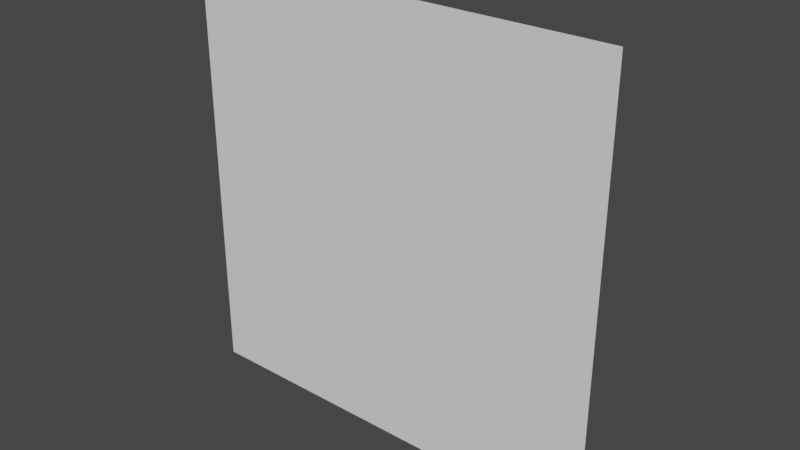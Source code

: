 # Source: fire_trap.blend  (saved by Blender 2.81.16; exported with 4.5.12 LTS)
import bpy
from mathutils import Matrix  # noqa: F401  (used for matrix-valued properties, if any)

bpy.ops.wm.read_factory_settings(use_empty=True)
scene = bpy.context.scene
scene.name = 'Scene'

# ---- collections
col_collection = bpy.data.collections.new('Collection'); scene.collection.children.link(col_collection)

# ---- world
world_world = bpy.data.worlds.new('World'); scene.world = world_world
world_world.use_nodes = True; world_world.node_tree.nodes.clear()
_N = world_world.node_tree.nodes; _L = world_world.node_tree.links
n0 = _N.new('ShaderNodeOutputWorld'); n0.name = 'World Output'; n0.location = (300, 300)
n1 = _N.new('ShaderNodeBackground'); n1.name = 'Background'; n1.location = (10, 300)
n1.inputs[0].default_value = (0.05088, 0.05088, 0.05088, 1.0)
_L.new(n1.outputs[0], n0.inputs[0])
n0.is_active_output = True
world_world.color = (0.05088, 0.05088, 0.05088)
world_world.use_sun_shadow = False
world_world.sun_shadow_jitter_overblur = 0.0

# ---- meshes
me_cylinder = bpy.data.meshes.new('Cylinder')
me_cylinder.from_pydata([(0.0, 0.75, -7.451e-09), (2.514e-08, 0.5369, 0.2), (0.1463, 0.7356, -7.451e-09), (0.1047, 0.5265, 0.2), (0.287, 0.6929, -7.451e-09), (0.2054, 0.496, 0.2), (0.4167, 0.6236, -7.451e-09), (0.2983, 0.4464, 0.2), (0.5303, 0.5303, -7.451e-09), (0.3796, 0.3796, 0.2), (0.6236, 0.4167, -7.451e-09), (0.4464, 0.2983, 0.2), (0.6929, 0.287, -7.451e-09), (0.496, 0.2054, 0.2), (0.7356, 0.1463, -7.451e-09), (0.5265, 0.1047, 0.2), (0.75, 5.662e-08, -7.451e-09), (0.5369, 1.115e-07, 0.2), (0.7356, -0.1463, -7.451e-09), (0.5265, -0.1047, 0.2), (0.6929, -0.287, -7.451e-09), (0.496, -0.2054, 0.2), (0.6236, -0.4167, -7.451e-09), (0.4464, -0.2983, 0.2), (0.5303, -0.5303, -7.451e-09), (0.3796, -0.3796, 0.2), (0.4167, -0.6236, -7.451e-09), (0.2983, -0.4464, 0.2), (0.287, -0.6929, -7.451e-09), (0.2054, -0.496, 0.2), (0.1463, -0.7356, -7.451e-09), (0.1047, -0.5265, 0.2), (-2.444e-07, -0.75, -7.451e-09), (-1.498e-07, -0.5369, 0.2), (-0.1463, -0.7356, -7.451e-09), (-0.1047, -0.5265, 0.2), (-0.287, -0.6929, -7.451e-09), (-0.2054, -0.496, 0.2), (-0.4167, -0.6236, -7.451e-09), (-0.2983, -0.4464, 0.2), (-0.5303, -0.5303, -7.451e-09), (-0.3796, -0.3796, 0.2), (-0.6236, -0.4167, -7.451e-09), (-0.4464, -0.2983, 0.2), (-0.6929, -0.287, -7.451e-09), (-0.496, -0.2054, 0.2), (-0.7356, -0.1463, -7.451e-09), (-0.5265, -0.1047, 0.2), (-0.75, 7.242e-07, -7.451e-09), (-0.5369, 5.893e-07, 0.2), (-0.7356, 0.1463, -7.451e-09), (-0.5265, 0.1047, 0.2), (-0.6929, 0.287, -7.451e-09), (-0.496, 0.2054, 0.2), (-0.6236, 0.4167, -7.451e-09), (-0.4464, 0.2983, 0.2), (-0.5303, 0.5303, -7.451e-09), (-0.3796, 0.3796, 0.2), (-0.4167, 0.6236, -7.451e-09), (-0.2983, 0.4464, 0.2), (-0.287, 0.6929, -7.451e-09), (-0.2054, 0.496, 0.2), (-0.1463, 0.7356, -7.451e-09), (-0.1047, 0.5265, 0.2), (2.514e-08, 0.5369, 0.02149), (0.1047, 0.5265, 0.02149), (0.2054, 0.496, 0.02149), (0.2983, 0.4464, 0.02149), (0.3796, 0.3796, 0.02149), (0.4464, 0.2983, 0.02149), (0.496, 0.2054, 0.02149), (0.5265, 0.1047, 0.02149), (0.5369, 1.115e-07, 0.02149), (0.5265, -0.1047, 0.02149), (0.496, -0.2054, 0.02149), (0.4464, -0.2983, 0.02149), (0.3796, -0.3796, 0.02149), (0.2983, -0.4464, 0.02149), (0.2054, -0.496, 0.02149), (0.1047, -0.5265, 0.02149), (-1.498e-07, -0.5369, 0.02149), (-0.1047, -0.5265, 0.02149), (-0.2054, -0.496, 0.02149), (-0.2983, -0.4464, 0.02149), (-0.3796, -0.3796, 0.02149), (-0.4464, -0.2983, 0.02149), (-0.496, -0.2054, 0.02149), (-0.5265, -0.1047, 0.02149), (-0.5369, 5.893e-07, 0.02149), (-0.5265, 0.1047, 0.02149), (-0.496, 0.2054, 0.02149), (-0.4464, 0.2983, 0.02149), (-0.3796, 0.3796, 0.02149), (-0.2983, 0.4464, 0.02149), (-0.2054, 0.496, 0.02149), (-0.1047, 0.5265, 0.02149), (2.514e-08, 0.5369, 0.02149), (0.1047, 0.5265, 0.02149), (0.2054, 0.496, 0.02149), (0.2983, 0.4464, 0.02149), (0.3796, 0.3796, 0.02149), (0.4464, 0.2983, 0.02149), (0.496, 0.2054, 0.02149), (0.5265, 0.1047, 0.02149), (0.5369, 1.115e-07, 0.02149), (0.5265, -0.1047, 0.02149), (0.496, -0.2054, 0.02149), (0.4464, -0.2983, 0.02149), (0.3796, -0.3796, 0.02149), (0.2983, -0.4464, 0.02149), (0.2054, -0.496, 0.02149), (0.1047, -0.5265, 0.02149), (-1.498e-07, -0.5369, 0.02149), (-0.1047, -0.5265, 0.02149), (-0.2054, -0.496, 0.02149), (-0.2983, -0.4464, 0.02149), (-0.3796, -0.3796, 0.02149), (-0.4464, -0.2983, 0.02149), (-0.496, -0.2054, 0.02149), (-0.5265, -0.1047, 0.02149), (-0.5369, 5.893e-07, 0.02149), (-0.5265, 0.1047, 0.02149), (-0.496, 0.2054, 0.02149), (-0.4464, 0.2983, 0.02149), (-0.3796, 0.3796, 0.02149), (-0.2983, 0.4464, 0.02149), (-0.2054, 0.496, 0.02149), (-0.1047, 0.5265, 0.02149), (1.257e-08, 0.6434, 0.1), (0.1255, 0.6311, 0.1), (0.2462, 0.5945, 0.1), (0.3575, 0.535, 0.1), (0.455, 0.455, 0.1), (0.535, 0.3575, 0.1), (0.5945, 0.2462, 0.1), (0.6311, 0.1255, 0.1), (0.6434, 8.404e-08, 0.1), (0.6311, -0.1255, 0.1), (0.5945, -0.2462, 0.1), (0.535, -0.3575, 0.1), (0.455, -0.455, 0.1), (0.3575, -0.535, 0.1), (0.2462, -0.5945, 0.1), (0.1255, -0.6311, 0.1), (-1.971e-07, -0.6434, 0.1), (-0.1255, -0.6311, 0.1), (-0.2462, -0.5945, 0.1), (-0.3575, -0.535, 0.1), (-0.455, -0.455, 0.1), (-0.535, -0.3575, 0.1), (-0.5945, -0.2462, 0.1), (-0.6311, -0.1255, 0.1), (-0.6434, 6.568e-07, 0.1), (-0.6311, 0.1255, 0.1), (-0.5945, 0.2462, 0.1), (-0.535, 0.3575, 0.1), (-0.455, 0.455, 0.1), (-0.3575, 0.535, 0.1), (-0.2462, 0.5945, 0.1), (-0.1255, 0.6311, 0.1)], [], [(128, 1, 3, 129), (129, 3, 5, 130), (130, 5, 7, 131), (131, 7, 9, 132), (132, 9, 11, 133), (133, 11, 13, 134), (134, 13, 15, 135), (135, 15, 17, 136), (136, 17, 19, 137), (137, 19, 21, 138), (138, 21, 23, 139), (139, 23, 25, 140), (140, 25, 27, 141), (141, 27, 29, 142), (142, 29, 31, 143), (143, 31, 33, 144), (144, 33, 35, 145), (145, 35, 37, 146), (146, 37, 39, 147), (147, 39, 41, 148), (148, 41, 43, 149), (149, 43, 45, 150), (150, 45, 47, 151), (151, 47, 49, 152), (152, 49, 51, 153), (153, 51, 53, 154), (154, 53, 55, 155), (155, 55, 57, 156), (156, 57, 59, 157), (157, 59, 61, 158), (158, 61, 63, 159), (159, 63, 1, 128), (27, 25, 76, 77), (9, 7, 67, 68), (53, 51, 89, 90), (35, 33, 80, 81), (17, 15, 71, 72), (61, 59, 93, 94), (43, 41, 84, 85), (25, 23, 75, 76), (7, 5, 66, 67), (51, 49, 88, 89), (33, 31, 79, 80), (15, 13, 70, 71), (59, 57, 92, 93), (41, 39, 83, 84), (23, 21, 74, 75), (5, 3, 65, 66), (49, 47, 87, 88), (31, 29, 78, 79), (13, 11, 69, 70), (57, 55, 91, 92), (39, 37, 82, 83), (21, 19, 73, 74), (1, 63, 95, 64), (3, 1, 64, 65), (47, 45, 86, 87), (29, 27, 77, 78), (11, 9, 68, 69), (55, 53, 90, 91), (37, 35, 81, 82), (19, 17, 72, 73), (63, 61, 94, 95), (45, 43, 85, 86), (86, 85, 117, 118), (95, 94, 126, 127), (73, 72, 104, 105), (82, 81, 113, 114), (91, 90, 122, 123), (69, 68, 100, 101), (78, 77, 109, 110), (87, 86, 118, 119), (65, 64, 96, 97), (64, 95, 127, 96), (74, 73, 105, 106), (83, 82, 114, 115), (92, 91, 123, 124), (70, 69, 101, 102), (79, 78, 110, 111), (88, 87, 119, 120), (66, 65, 97, 98), (75, 74, 106, 107), (84, 83, 115, 116), (93, 92, 124, 125), (71, 70, 102, 103), (80, 79, 111, 112), (89, 88, 120, 121), (67, 66, 98, 99), (76, 75, 107, 108), (85, 84, 116, 117), (94, 93, 125, 126), (72, 71, 103, 104), (81, 80, 112, 113), (90, 89, 121, 122), (68, 67, 99, 100), (77, 76, 108, 109), (62, 159, 128, 0), (60, 158, 159, 62), (58, 157, 158, 60), (56, 156, 157, 58), (54, 155, 156, 56), (52, 154, 155, 54), (50, 153, 154, 52), (48, 152, 153, 50), (46, 151, 152, 48), (44, 150, 151, 46), (42, 149, 150, 44), (40, 148, 149, 42), (38, 147, 148, 40), (36, 146, 147, 38), (34, 145, 146, 36), (32, 144, 145, 34), (30, 143, 144, 32), (28, 142, 143, 30), (26, 141, 142, 28), (24, 140, 141, 26), (22, 139, 140, 24), (20, 138, 139, 22), (18, 137, 138, 20), (16, 136, 137, 18), (14, 135, 136, 16), (12, 134, 135, 14), (10, 133, 134, 12), (8, 132, 133, 10), (6, 131, 132, 8), (4, 130, 131, 6), (2, 129, 130, 4), (0, 128, 129, 2)])
_uv = me_cylinder.uv_layers.new(name='UVMap')
_uv.uv.foreach_set('vector', [1.0, 0.75, 1.0, 1.0, 0.9688, 1.0, 0.9688, 0.75, 0.9688, 0.75, 0.9688, 1.0, 0.9375, 1.0, 0.9375, 0.75, 0.9375, 0.75, 0.9375, 1.0, 0.9062, 1.0, 0.9063, 0.75, 0.9063, 0.75, 0.9062, 1.0, 0.875, 1.0, 0.875, 0.75, 0.875, 0.75, 0.875, 1.0, 0.8438, 1.0, 0.8438, 0.75, 0.8438, 0.75, 0.8438, 1.0, 0.8125, 1.0, 0.8125, 0.75, 0.8125, 0.75, 0.8125, 1.0, 0.7812, 1.0, 0.7812, 0.75, 0.7812, 0.75, 0.7812, 1.0, 0.75, 1.0, 0.75, 0.75, 0.75, 0.75, 0.75, 1.0, 0.7188, 1.0, 0.7188, 0.75, 0.7188, 0.75, 0.7188, 1.0, 0.6875, 1.0, 0.6875, 0.75, 0.6875, 0.75, 0.6875, 1.0, 0.6562, 1.0, 0.6562, 0.75, 0.6562, 0.75, 0.6562, 1.0, 0.625, 1.0, 0.625, 0.75, 0.625, 0.75, 0.625, 1.0, 0.5938, 1.0, 0.5938, 0.75, 0.5938, 0.75, 0.5938, 1.0, 0.5625, 1.0, 0.5625, 0.75, 0.5625, 0.75, 0.5625, 1.0, 0.5312, 1.0, 0.5312, 0.75, 0.5312, 0.75, 0.5312, 1.0, 0.5, 1.0, 0.5, 0.75, 0.5, 0.75, 0.5, 1.0, 0.4688, 1.0, 0.4688, 0.75, 0.4688, 0.75, 0.4688, 1.0, 0.4375, 1.0, 0.4375, 0.75, 0.4375, 0.75, 0.4375, 1.0, 0.4062, 1.0, 0.4062, 0.75, 0.4062, 0.75, 0.4062, 1.0, 0.375, 1.0, 0.375, 0.75, 0.375, 0.75, 0.375, 1.0, 0.3438, 1.0, 0.3438, 0.75, 0.3438, 0.75, 0.3438, 1.0, 0.3125, 1.0, 0.3125, 0.75, 0.3125, 0.75, 0.3125, 1.0, 0.2812, 1.0, 0.2812, 0.75, 0.2812, 0.75, 0.2812, 1.0, 0.25, 1.0, 0.25, 0.75, 0.25, 0.75, 0.25, 1.0, 0.2188, 1.0, 0.2187, 0.75, 0.2187, 0.75, 0.2188, 1.0, 0.1875, 1.0, 0.1875, 0.75, 0.1875, 0.75, 0.1875, 1.0, 0.1562, 1.0, 0.1562, 0.75, 0.1562, 0.75, 0.1562, 1.0, 0.125, 1.0, 0.125, 0.75, 0.125, 0.75, 0.125, 1.0, 0.09375, 1.0, 0.09375, 0.75, 0.09375, 0.75, 0.09375, 1.0, 0.0625, 1.0, 0.0625, 0.75, 0.0625, 0.75, 0.0625, 1.0, 0.03125, 1.0, 0.03125, 0.75, 0.03125, 0.75, 0.03125, 1.0, 0.0, 1.0, 0.0, 0.75, 0.5938, 1.0, 0.625, 1.0, 0.625, 1.0, 0.5938, 1.0, 0.875, 1.0, 0.9062, 1.0, 0.9062, 1.0, 0.875, 1.0, 0.1875, 1.0, 0.2188, 1.0, 0.2188, 1.0, 0.1875, 1.0, 0.4688, 1.0, 0.5, 1.0, 0.5, 1.0, 0.4688, 1.0, 0.75, 1.0, 0.7812, 1.0, 0.7812, 1.0, 0.75, 1.0, 0.0625, 1.0, 0.09375, 1.0, 0.09375, 1.0, 0.0625, 1.0, 0.3438, 1.0, 0.375, 1.0, 0.375, 1.0, 0.3438, 1.0, 0.625, 1.0, 0.6562, 1.0, 0.6562, 1.0, 0.625, 1.0, 0.9062, 1.0, 0.9375, 1.0, 0.9375, 1.0, 0.9062, 1.0, 0.2188, 1.0, 0.25, 1.0, 0.25, 1.0, 0.2188, 1.0, 0.5, 1.0, 0.5312, 1.0, 0.5312, 1.0, 0.5, 1.0, 0.7812, 1.0, 0.8125, 1.0, 0.8125, 1.0, 0.7812, 1.0, 0.09375, 1.0, 0.125, 1.0, 0.125, 1.0, 0.09375, 1.0, 0.375, 1.0, 0.4062, 1.0, 0.4062, 1.0, 0.375, 1.0, 0.6562, 1.0, 0.6875, 1.0, 0.6875, 1.0, 0.6562, 1.0, 0.9375, 1.0, 0.9688, 1.0, 0.9688, 1.0, 0.9375, 1.0, 0.25, 1.0, 0.2812, 1.0, 0.2812, 1.0, 0.25, 1.0, 0.5312, 1.0, 0.5625, 1.0, 0.5625, 1.0, 0.5312, 1.0, 0.8125, 1.0, 0.8438, 1.0, 0.8438, 1.0, 0.8125, 1.0, 0.125, 1.0, 0.1562, 1.0, 0.1562, 1.0, 0.125, 1.0, 0.4062, 1.0, 0.4375, 1.0, 0.4375, 1.0, 0.4062, 1.0, 0.6875, 1.0, 0.7188, 1.0, 0.7188, 1.0, 0.6875, 1.0, 0.0, 1.0, 0.03125, 1.0, 0.03125, 1.0, 0.0, 1.0, 0.9688, 1.0, 1.0, 1.0, 1.0, 1.0, 0.9688, 1.0, 0.2812, 1.0, 0.3125, 1.0, 0.3125, 1.0, 0.2812, 1.0, 0.5625, 1.0, 0.5938, 1.0, 0.5938, 1.0, 0.5625, 1.0, 0.8438, 1.0, 0.875, 1.0, 0.875, 1.0, 0.8438, 1.0, 0.1562, 1.0, 0.1875, 1.0, 0.1875, 1.0, 0.1562, 1.0, 0.4375, 1.0, 0.4688, 1.0, 0.4688, 1.0, 0.4375, 1.0, 0.7188, 1.0, 0.75, 1.0, 0.75, 1.0, 0.7188, 1.0, 0.03125, 1.0, 0.0625, 1.0, 0.0625, 1.0, 0.03125, 1.0, 0.3125, 1.0, 0.3438, 1.0, 0.3438, 1.0, 0.3125, 1.0, 0.3125, 1.0, 0.3438, 1.0, 0.3438, 1.0, 0.3125, 1.0, 0.03125, 1.0, 0.0625, 1.0, 0.0625, 1.0, 0.03125, 1.0, 0.7188, 1.0, 0.75, 1.0, 0.75, 1.0, 0.7188, 1.0, 0.4375, 1.0, 0.4688, 1.0, 0.4688, 1.0, 0.4375, 1.0, 0.1562, 1.0, 0.1875, 1.0, 0.1875, 1.0, 0.1562, 1.0, 0.8438, 1.0, 0.875, 1.0, 0.875, 1.0, 0.8438, 1.0, 0.5625, 1.0, 0.5938, 1.0, 0.5938, 1.0, 0.5625, 1.0, 0.2812, 1.0, 0.3125, 1.0, 0.3125, 1.0, 0.2812, 1.0, 0.9688, 1.0, 1.0, 1.0, 1.0, 1.0, 0.9688, 1.0, 0.0, 1.0, 0.03125, 1.0, 0.03125, 1.0, 0.0, 1.0, 0.6875, 1.0, 0.7188, 1.0, 0.7188, 1.0, 0.6875, 1.0, 0.4062, 1.0, 0.4375, 1.0, 0.4375, 1.0, 0.4062, 1.0, 0.125, 1.0, 0.1562, 1.0, 0.1562, 1.0, 0.125, 1.0, 0.8125, 1.0, 0.8438, 1.0, 0.8438, 1.0, 0.8125, 1.0, 0.5312, 1.0, 0.5625, 1.0, 0.5625, 1.0, 0.5312, 1.0, 0.25, 1.0, 0.2812, 1.0, 0.2812, 1.0, 0.25, 1.0, 0.9375, 1.0, 0.9688, 1.0, 0.9688, 1.0, 0.9375, 1.0, 0.6562, 1.0, 0.6875, 1.0, 0.6875, 1.0, 0.6562, 1.0, 0.375, 1.0, 0.4062, 1.0, 0.4062, 1.0, 0.375, 1.0, 0.09375, 1.0, 0.125, 1.0, 0.125, 1.0, 0.09375, 1.0, 0.7812, 1.0, 0.8125, 1.0, 0.8125, 1.0, 0.7812, 1.0, 0.5, 1.0, 0.5312, 1.0, 0.5312, 1.0, 0.5, 1.0, 0.2188, 1.0, 0.25, 1.0, 0.25, 1.0, 0.2188, 1.0, 0.9062, 1.0, 0.9375, 1.0, 0.9375, 1.0, 0.9062, 1.0, 0.625, 1.0, 0.6562, 1.0, 0.6562, 1.0, 0.625, 1.0, 0.3438, 1.0, 0.375, 1.0, 0.375, 1.0, 0.3438, 1.0, 0.0625, 1.0, 0.09375, 1.0, 0.09375, 1.0, 0.0625, 1.0, 0.75, 1.0, 0.7812, 1.0, 0.7812, 1.0, 0.75, 1.0, 0.4688, 1.0, 0.5, 1.0, 0.5, 1.0, 0.4688, 1.0, 0.1875, 1.0, 0.2188, 1.0, 0.2188, 1.0, 0.1875, 1.0, 0.875, 1.0, 0.9062, 1.0, 0.9062, 1.0, 0.875, 1.0, 0.5938, 1.0, 0.625, 1.0, 0.625, 1.0, 0.5938, 1.0, 0.03125, 0.5, 0.03125, 0.75, 0.0, 0.75, 0.0, 0.5, 0.0625, 0.5, 0.0625, 0.75, 0.03125, 0.75, 0.03125, 0.5, 0.09375, 0.5, 0.09375, 0.75, 0.0625, 0.75, 0.0625, 0.5, 0.125, 0.5, 0.125, 0.75, 0.09375, 0.75, 0.09375, 0.5, 0.1562, 0.5, 0.1562, 0.75, 0.125, 0.75, 0.125, 0.5, 0.1875, 0.5, 0.1875, 0.75, 0.1562, 0.75, 0.1562, 0.5, 0.2188, 0.5, 0.2187, 0.75, 0.1875, 0.75, 0.1875, 0.5, 0.25, 0.5, 0.25, 0.75, 0.2187, 0.75, 0.2188, 0.5, 0.2812, 0.5, 0.2812, 0.75, 0.25, 0.75, 0.25, 0.5, 0.3125, 0.5, 0.3125, 0.75, 0.2812, 0.75, 0.2812, 0.5, 0.3438, 0.5, 0.3438, 0.75, 0.3125, 0.75, 0.3125, 0.5, 0.375, 0.5, 0.375, 0.75, 0.3438, 0.75, 0.3438, 0.5, 0.4062, 0.5, 0.4062, 0.75, 0.375, 0.75, 0.375, 0.5, 0.4375, 0.5, 0.4375, 0.75, 0.4062, 0.75, 0.4062, 0.5, 0.4688, 0.5, 0.4688, 0.75, 0.4375, 0.75, 0.4375, 0.5, 0.5, 0.5, 0.5, 0.75, 0.4688, 0.75, 0.4688, 0.5, 0.5312, 0.5, 0.5312, 0.75, 0.5, 0.75, 0.5, 0.5, 0.5625, 0.5, 0.5625, 0.75, 0.5312, 0.75, 0.5312, 0.5, 0.5938, 0.5, 0.5938, 0.75, 0.5625, 0.75, 0.5625, 0.5, 0.625, 0.5, 0.625, 0.75, 0.5938, 0.75, 0.5938, 0.5, 0.6562, 0.5, 0.6562, 0.75, 0.625, 0.75, 0.625, 0.5, 0.6875, 0.5, 0.6875, 0.75, 0.6562, 0.75, 0.6562, 0.5, 0.7188, 0.5, 0.7188, 0.75, 0.6875, 0.75, 0.6875, 0.5, 0.75, 0.5, 0.75, 0.75, 0.7188, 0.75, 0.7188, 0.5, 0.7812, 0.5, 0.7812, 0.75, 0.75, 0.75, 0.75, 0.5, 0.8125, 0.5, 0.8125, 0.75, 0.7812, 0.75, 0.7812, 0.5, 0.8438, 0.5, 0.8438, 0.75, 0.8125, 0.75, 0.8125, 0.5, 0.875, 0.5, 0.875, 0.75, 0.8438, 0.75, 0.8438, 0.5, 0.9062, 0.5, 0.9063, 0.75, 0.875, 0.75, 0.875, 0.5, 0.9375, 0.5, 0.9375, 0.75, 0.9063, 0.75, 0.9062, 0.5, 0.9688, 0.5, 0.9688, 0.75, 0.9375, 0.75, 0.9375, 0.5, 1.0, 0.5, 1.0, 0.75, 0.9688, 0.75, 0.9688, 0.5])
me_cylinder.use_remesh_fix_poles = True
me_cylinder.use_remesh_preserve_attributes = False
me_cylinder.use_mirror_vertex_groups = False
me_cylinder.update()
me_cylinder_001 = bpy.data.meshes.new('Cylinder.001')
me_cylinder_001.from_pydata([(2.514e-08, 0.02149, -0.5369), (0.1047, 0.02149, -0.5265), (0.2054, 0.02149, -0.496), (0.2983, 0.02149, -0.4464), (0.3796, 0.02149, -0.3796), (0.4464, 0.02149, -0.2983), (0.496, 0.02149, -0.2054), (0.5265, 0.02149, -0.1047), (0.5369, 0.02149, -1.124e-07), (0.5265, 0.02149, 0.1047), (0.496, 0.02149, 0.2054), (0.4464, 0.02149, 0.2983), (0.3796, 0.02149, 0.3796), (0.2983, 0.02149, 0.4464), (0.2054, 0.02149, 0.496), (0.1047, 0.02149, 0.5265), (-1.498e-07, 0.02149, 0.5369), (-0.1047, 0.02149, 0.5265), (-0.2054, 0.02149, 0.496), (-0.2983, 0.02149, 0.4464), (-0.3796, 0.02149, 0.3796), (-0.4464, 0.02149, 0.2983), (-0.496, 0.02149, 0.2054), (-0.5265, 0.02149, 0.1047), (-0.5369, 0.02149, -5.903e-07), (-0.5265, 0.02149, -0.1047), (-0.496, 0.02149, -0.2054), (-0.4464, 0.02149, -0.2983), (-0.3796, 0.02149, -0.3796), (-0.2983, 0.02149, -0.4464), (-0.2054, 0.02149, -0.496), (-0.1047, 0.02149, -0.5265)], [], [(1, 0, 31, 30, 29, 28, 27, 26, 25, 24, 23, 22, 21, 20, 19, 18, 17, 16, 15, 14, 13, 12, 11, 10, 9, 8, 7, 6, 5, 4, 3, 2)])
_uv = me_cylinder_001.uv_layers.new(name='UVMap')
_uv.uv.foreach_set('vector', [0.2968, 0.4854, 0.25, 0.49, 0.2032, 0.4854, 0.1582, 0.4717, 0.1167, 0.4496, 0.08029, 0.4197, 0.05045, 0.3833, 0.02827, 0.3418, 0.01461, 0.2968, 0.01, 0.25, 0.01461, 0.2032, 0.02827, 0.1582, 0.05045, 0.1167, 0.08029, 0.08029, 0.1167, 0.05045, 0.1582, 0.02827, 0.2032, 0.01461, 0.25, 0.01, 0.2968, 0.01461, 0.3418, 0.02827, 0.3833, 0.05045, 0.4197, 0.08029, 0.4496, 0.1167, 0.4717, 0.1582, 0.4854, 0.2032, 0.49, 0.25, 0.4854, 0.2968, 0.4717, 0.3418, 0.4496, 0.3833, 0.4197, 0.4197, 0.3833, 0.4496, 0.3418, 0.4717])
me_cylinder_001.use_remesh_fix_poles = True
me_cylinder_001.use_remesh_preserve_attributes = False
me_cylinder_001.use_mirror_vertex_groups = False
me_cylinder_001.update()
me_plane = bpy.data.meshes.new('Plane')
me_plane.from_pydata([(-1.0, -1.0, 0.0), (1.0, -1.0, 0.0), (-1.0, 1.0, 0.0), (1.0, 1.0, 0.0)], [], [(0, 1, 3, 2)])
_uv = me_plane.uv_layers.new(name='UVMap')
_uv.uv.foreach_set('vector', [0.0, 0.0, 1.0, 0.0, 1.0, 1.0, 0.0, 1.0])
me_plane.use_remesh_fix_poles = True
me_plane.use_remesh_preserve_attributes = False
me_plane.use_mirror_vertex_groups = False
me_plane.update()

# ---- objects
ob_orifice = bpy.data.objects.new('Orifice', me_cylinder)
ob_center = bpy.data.objects.new('Center', me_cylinder_001)
ob_plane = bpy.data.objects.new('Plane', me_plane)

# ---- transforms, parenting, visibility, modifiers, constraints
ob_orifice.location = (0.0, 0.0, 0.0)
ob_orifice.rotation_euler = (-1.571, 0.0, 0.0)
ob_orifice.lineart.crease_threshold = 0.0
ob_center.location = (0.0, 0.0, 0.0)
ob_center.lineart.crease_threshold = 0.0
ob_plane.location = (0.0, 0.0, 0.0)
ob_plane.rotation_euler = (-1.571, 0.0, 0.0)
ob_plane.lineart.crease_threshold = 0.0

# ---- collection membership
col_collection.objects.link(ob_orifice)
col_collection.objects.link(ob_center)
col_collection.objects.link(ob_plane)

# ---- scene / render settings (as saved in the file)
scene.frame_start = 1; scene.frame_end = 250; scene.frame_set(1)
scene.render.engine = 'BLENDER_EEVEE_NEXT'
scene.cycles.use_denoising = False
scene.cycles.samples = 128
scene.cycles.sampling_pattern = 'TABULATED_SOBOL'
scene.cycles.use_adaptive_sampling = False
scene.cycles.use_light_tree = False
scene.view_settings.view_transform = 'Filmic'
bpy.context.view_layer.update()

# ---- added for rendering (the .blend has no active camera and no usable light): camera, sun
cam_auto = bpy.data.cameras.new('AutoCamera')
cam_auto.lens = 50.0
cam_auto.sensor_width = 36.0
cam_auto.clip_end = 1000.0
ob_auto_camera = bpy.data.objects.new('AutoCamera', cam_auto)
scene.collection.objects.link(ob_auto_camera)
ob_auto_camera.location = (2.62346, -3.04816, 2.09877)
ob_auto_camera.rotation_euler = (1.09748, -7.21219e-08, 0.694738)
scene.camera = ob_auto_camera
light_auto_sun = bpy.data.lights.new('AutoSun', 'SUN')
light_auto_sun.energy = 3.0
light_auto_sun.angle = 0.0523599
ob_auto_sun = bpy.data.objects.new('AutoSun', light_auto_sun)
scene.collection.objects.link(ob_auto_sun)
ob_auto_sun.rotation_euler = (0.872665, 0.174533, 0.523599)
bpy.context.view_layer.update()
